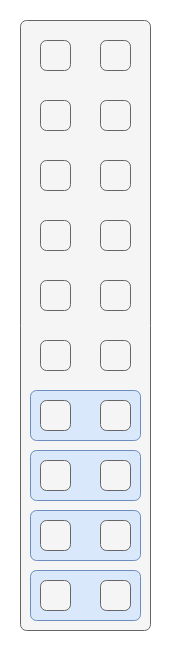

The diagram above was exported from draw.io. Its source (the exported page's mxGraphModel, read from the mxfile embedded in the PNG):
<mxGraphModel dx="1303" dy="803" grid="1" gridSize="10" guides="1" tooltips="1" connect="1" arrows="1" fold="1" page="1" pageScale="1" pageWidth="827" pageHeight="1169" math="0" shadow="0">
  <root>
    <mxCell id="jemnF3R1Rr9dGHpTN8W3-0" />
    <mxCell id="jemnF3R1Rr9dGHpTN8W3-1" parent="jemnF3R1Rr9dGHpTN8W3-0" />
    <mxCell id="jemnF3R1Rr9dGHpTN8W3-2" value="" style="rounded=1;whiteSpace=wrap;html=1;align=center;verticalAlign=middle;fontFamily=Helvetica;fontSize=11;labelBackgroundColor=none;arcSize=12;fillColor=#f5f5f5;fontColor=#333333;strokeColor=#666666;fillOpacity=100;absoluteArcSize=1;" vertex="1" parent="jemnF3R1Rr9dGHpTN8W3-1">
      <mxGeometry x="40" y="40" width="130" height="610" as="geometry" />
    </mxCell>
    <mxCell id="jemnF3R1Rr9dGHpTN8W3-7" value="" style="rounded=1;whiteSpace=wrap;html=1;align=center;verticalAlign=middle;fontFamily=Helvetica;fontSize=11;labelBackgroundColor=none;arcSize=12;textDirection=vertical-lr;fillColor=#dae8fc;strokeColor=#6c8ebf;fillOpacity=100;absoluteArcSize=1;" vertex="1" parent="jemnF3R1Rr9dGHpTN8W3-1">
      <mxGeometry x="50" y="410" width="110" height="50" as="geometry" />
    </mxCell>
    <mxCell id="U9MfC-w5xa1v7Q7rmSNG-2" value="" style="rounded=1;whiteSpace=wrap;html=1;align=center;verticalAlign=middle;fontFamily=Helvetica;fontSize=11;labelBackgroundColor=none;arcSize=12;textDirection=vertical-lr;fillColor=#dae8fc;strokeColor=#6c8ebf;fillOpacity=100;absoluteArcSize=1;" vertex="1" parent="jemnF3R1Rr9dGHpTN8W3-1">
      <mxGeometry x="50" y="470" width="110" height="50" as="geometry" />
    </mxCell>
    <mxCell id="U9MfC-w5xa1v7Q7rmSNG-3" value="" style="rounded=1;whiteSpace=wrap;html=1;align=center;verticalAlign=middle;fontFamily=Helvetica;fontSize=11;labelBackgroundColor=none;arcSize=12;textDirection=vertical-lr;fillColor=#dae8fc;strokeColor=#6c8ebf;fillOpacity=100;absoluteArcSize=1;" vertex="1" parent="jemnF3R1Rr9dGHpTN8W3-1">
      <mxGeometry x="50" y="530" width="110" height="50" as="geometry" />
    </mxCell>
    <mxCell id="U9MfC-w5xa1v7Q7rmSNG-4" value="" style="rounded=1;whiteSpace=wrap;html=1;align=center;verticalAlign=middle;fontFamily=Helvetica;fontSize=11;labelBackgroundColor=none;arcSize=12;textDirection=vertical-lr;fillColor=#dae8fc;strokeColor=#6c8ebf;fillOpacity=100;absoluteArcSize=1;" vertex="1" parent="jemnF3R1Rr9dGHpTN8W3-1">
      <mxGeometry x="50" y="590" width="110" height="50" as="geometry" />
    </mxCell>
    <mxCell id="jemnF3R1Rr9dGHpTN8W3-24" value="" style="rounded=1;whiteSpace=wrap;html=1;align=center;verticalAlign=middle;fontFamily=Helvetica;fontSize=11;labelBackgroundColor=none;arcSize=12;fillColor=#f5f5f5;fontColor=#333333;strokeColor=#666666;fillOpacity=100;absoluteArcSize=1;" vertex="1" parent="jemnF3R1Rr9dGHpTN8W3-1">
      <mxGeometry x="60" y="180" width="30" height="30" as="geometry" />
    </mxCell>
    <mxCell id="jemnF3R1Rr9dGHpTN8W3-25" value="" style="rounded=1;whiteSpace=wrap;html=1;align=center;verticalAlign=middle;fontFamily=Helvetica;fontSize=11;labelBackgroundColor=none;arcSize=12;fillColor=#f5f5f5;fontColor=#333333;strokeColor=#666666;fillOpacity=100;absoluteArcSize=1;" vertex="1" parent="jemnF3R1Rr9dGHpTN8W3-1">
      <mxGeometry x="120" y="180" width="30" height="30" as="geometry" />
    </mxCell>
    <mxCell id="jemnF3R1Rr9dGHpTN8W3-26" value="" style="rounded=1;whiteSpace=wrap;html=1;align=center;verticalAlign=middle;fontFamily=Helvetica;fontSize=11;labelBackgroundColor=none;arcSize=12;fillColor=#f5f5f5;fontColor=#333333;strokeColor=#666666;fillOpacity=100;absoluteArcSize=1;" vertex="1" parent="jemnF3R1Rr9dGHpTN8W3-1">
      <mxGeometry x="60" y="240" width="30" height="30" as="geometry" />
    </mxCell>
    <mxCell id="jemnF3R1Rr9dGHpTN8W3-27" value="" style="rounded=1;whiteSpace=wrap;html=1;align=center;verticalAlign=middle;fontFamily=Helvetica;fontSize=11;labelBackgroundColor=none;arcSize=12;fillColor=#f5f5f5;fontColor=#333333;strokeColor=#666666;fillOpacity=100;absoluteArcSize=1;" vertex="1" parent="jemnF3R1Rr9dGHpTN8W3-1">
      <mxGeometry x="120" y="240" width="30" height="30" as="geometry" />
    </mxCell>
    <mxCell id="jemnF3R1Rr9dGHpTN8W3-8" value="" style="rounded=1;whiteSpace=wrap;html=1;align=center;verticalAlign=middle;fontFamily=Helvetica;fontSize=11;labelBackgroundColor=none;arcSize=12;fillColor=#f5f5f5;fontColor=#333333;strokeColor=#666666;fillOpacity=100;absoluteArcSize=1;" vertex="1" parent="jemnF3R1Rr9dGHpTN8W3-1">
      <mxGeometry x="60" y="60" width="30" height="30" as="geometry" />
    </mxCell>
    <mxCell id="jemnF3R1Rr9dGHpTN8W3-9" value="" style="rounded=1;whiteSpace=wrap;html=1;align=center;verticalAlign=middle;fontFamily=Helvetica;fontSize=11;labelBackgroundColor=none;arcSize=12;fillColor=#f5f5f5;fontColor=#333333;strokeColor=#666666;fillOpacity=100;absoluteArcSize=1;" vertex="1" parent="jemnF3R1Rr9dGHpTN8W3-1">
      <mxGeometry x="120" y="60" width="30" height="30" as="geometry" />
    </mxCell>
    <mxCell id="jemnF3R1Rr9dGHpTN8W3-10" value="" style="rounded=1;whiteSpace=wrap;html=1;align=center;verticalAlign=middle;fontFamily=Helvetica;fontSize=11;labelBackgroundColor=none;arcSize=12;fillColor=#f5f5f5;fontColor=#333333;strokeColor=#666666;fillOpacity=100;absoluteArcSize=1;" vertex="1" parent="jemnF3R1Rr9dGHpTN8W3-1">
      <mxGeometry x="60" y="120" width="30" height="30" as="geometry" />
    </mxCell>
    <mxCell id="jemnF3R1Rr9dGHpTN8W3-11" value="" style="rounded=1;whiteSpace=wrap;html=1;align=center;verticalAlign=middle;fontFamily=Helvetica;fontSize=11;labelBackgroundColor=none;arcSize=12;fillColor=#f5f5f5;fontColor=#333333;strokeColor=#666666;fillOpacity=100;absoluteArcSize=1;" vertex="1" parent="jemnF3R1Rr9dGHpTN8W3-1">
      <mxGeometry x="120" y="120" width="30" height="30" as="geometry" />
    </mxCell>
    <mxCell id="jemnF3R1Rr9dGHpTN8W3-12" value="" style="rounded=1;whiteSpace=wrap;html=1;align=center;verticalAlign=middle;fontFamily=Helvetica;fontSize=11;labelBackgroundColor=none;arcSize=12;fillColor=#f5f5f5;fontColor=#333333;strokeColor=#666666;fillOpacity=100;absoluteArcSize=1;" vertex="1" parent="jemnF3R1Rr9dGHpTN8W3-1">
      <mxGeometry x="60" y="540" width="30" height="30" as="geometry" />
    </mxCell>
    <mxCell id="jemnF3R1Rr9dGHpTN8W3-13" value="" style="rounded=1;whiteSpace=wrap;html=1;align=center;verticalAlign=middle;fontFamily=Helvetica;fontSize=11;labelBackgroundColor=none;arcSize=12;fillColor=#f5f5f5;fontColor=#333333;strokeColor=#666666;fillOpacity=100;absoluteArcSize=1;" vertex="1" parent="jemnF3R1Rr9dGHpTN8W3-1">
      <mxGeometry x="120" y="540" width="30" height="30" as="geometry" />
    </mxCell>
    <mxCell id="jemnF3R1Rr9dGHpTN8W3-14" value="" style="rounded=1;whiteSpace=wrap;html=1;align=center;verticalAlign=middle;fontFamily=Helvetica;fontSize=11;labelBackgroundColor=none;arcSize=12;fillColor=#f5f5f5;fontColor=#333333;strokeColor=#666666;fillOpacity=100;absoluteArcSize=1;" vertex="1" parent="jemnF3R1Rr9dGHpTN8W3-1">
      <mxGeometry x="60" y="600" width="30" height="30" as="geometry" />
    </mxCell>
    <mxCell id="jemnF3R1Rr9dGHpTN8W3-15" value="" style="rounded=1;whiteSpace=wrap;html=1;align=center;verticalAlign=middle;fontFamily=Helvetica;fontSize=11;labelBackgroundColor=none;arcSize=12;fillColor=#f5f5f5;fontColor=#333333;strokeColor=#666666;fillOpacity=100;absoluteArcSize=1;" vertex="1" parent="jemnF3R1Rr9dGHpTN8W3-1">
      <mxGeometry x="120" y="600" width="30" height="30" as="geometry" />
    </mxCell>
    <mxCell id="jemnF3R1Rr9dGHpTN8W3-16" value="" style="rounded=1;whiteSpace=wrap;html=1;align=center;verticalAlign=middle;fontFamily=Helvetica;fontSize=11;labelBackgroundColor=none;arcSize=12;fillColor=#f5f5f5;fontColor=#333333;strokeColor=#666666;fillOpacity=100;absoluteArcSize=1;" vertex="1" parent="jemnF3R1Rr9dGHpTN8W3-1">
      <mxGeometry x="60" y="420" width="30" height="30" as="geometry" />
    </mxCell>
    <mxCell id="jemnF3R1Rr9dGHpTN8W3-17" value="" style="rounded=1;whiteSpace=wrap;html=1;align=center;verticalAlign=middle;fontFamily=Helvetica;fontSize=11;labelBackgroundColor=none;arcSize=12;fillColor=#f5f5f5;fontColor=#333333;strokeColor=#666666;fillOpacity=100;absoluteArcSize=1;" vertex="1" parent="jemnF3R1Rr9dGHpTN8W3-1">
      <mxGeometry x="120" y="420" width="30" height="30" as="geometry" />
    </mxCell>
    <mxCell id="jemnF3R1Rr9dGHpTN8W3-18" value="" style="rounded=1;whiteSpace=wrap;html=1;align=center;verticalAlign=middle;fontFamily=Helvetica;fontSize=11;labelBackgroundColor=none;arcSize=12;fillColor=#f5f5f5;fontColor=#333333;strokeColor=#666666;fillOpacity=100;absoluteArcSize=1;" vertex="1" parent="jemnF3R1Rr9dGHpTN8W3-1">
      <mxGeometry x="60" y="480" width="30" height="30" as="geometry" />
    </mxCell>
    <mxCell id="jemnF3R1Rr9dGHpTN8W3-19" value="" style="rounded=1;whiteSpace=wrap;html=1;align=center;verticalAlign=middle;fontFamily=Helvetica;fontSize=11;labelBackgroundColor=none;arcSize=12;fillColor=#f5f5f5;fontColor=#333333;strokeColor=#666666;fillOpacity=100;absoluteArcSize=1;" vertex="1" parent="jemnF3R1Rr9dGHpTN8W3-1">
      <mxGeometry x="120" y="480" width="30" height="30" as="geometry" />
    </mxCell>
    <mxCell id="jemnF3R1Rr9dGHpTN8W3-20" value="" style="rounded=1;whiteSpace=wrap;html=1;align=center;verticalAlign=middle;fontFamily=Helvetica;fontSize=11;labelBackgroundColor=none;arcSize=12;fillColor=#f5f5f5;fontColor=#333333;strokeColor=#666666;fillOpacity=100;absoluteArcSize=1;" vertex="1" parent="jemnF3R1Rr9dGHpTN8W3-1">
      <mxGeometry x="60" y="300" width="30" height="30" as="geometry" />
    </mxCell>
    <mxCell id="jemnF3R1Rr9dGHpTN8W3-21" value="" style="rounded=1;whiteSpace=wrap;html=1;align=center;verticalAlign=middle;fontFamily=Helvetica;fontSize=11;labelBackgroundColor=none;arcSize=12;fillColor=#f5f5f5;fontColor=#333333;strokeColor=#666666;fillOpacity=100;absoluteArcSize=1;" vertex="1" parent="jemnF3R1Rr9dGHpTN8W3-1">
      <mxGeometry x="120" y="300" width="30" height="30" as="geometry" />
    </mxCell>
    <mxCell id="jemnF3R1Rr9dGHpTN8W3-22" value="" style="rounded=1;whiteSpace=wrap;html=1;align=center;verticalAlign=middle;fontFamily=Helvetica;fontSize=11;labelBackgroundColor=none;arcSize=12;fillColor=#f5f5f5;fontColor=#333333;strokeColor=#666666;fillOpacity=100;absoluteArcSize=1;" vertex="1" parent="jemnF3R1Rr9dGHpTN8W3-1">
      <mxGeometry x="60" y="360" width="30" height="30" as="geometry" />
    </mxCell>
    <mxCell id="jemnF3R1Rr9dGHpTN8W3-23" value="" style="rounded=1;whiteSpace=wrap;html=1;align=center;verticalAlign=middle;fontFamily=Helvetica;fontSize=11;labelBackgroundColor=none;arcSize=12;fillColor=#f5f5f5;fontColor=#333333;strokeColor=#666666;fillOpacity=100;absoluteArcSize=1;" vertex="1" parent="jemnF3R1Rr9dGHpTN8W3-1">
      <mxGeometry x="120" y="360" width="30" height="30" as="geometry" />
    </mxCell>
  </root>
</mxGraphModel>